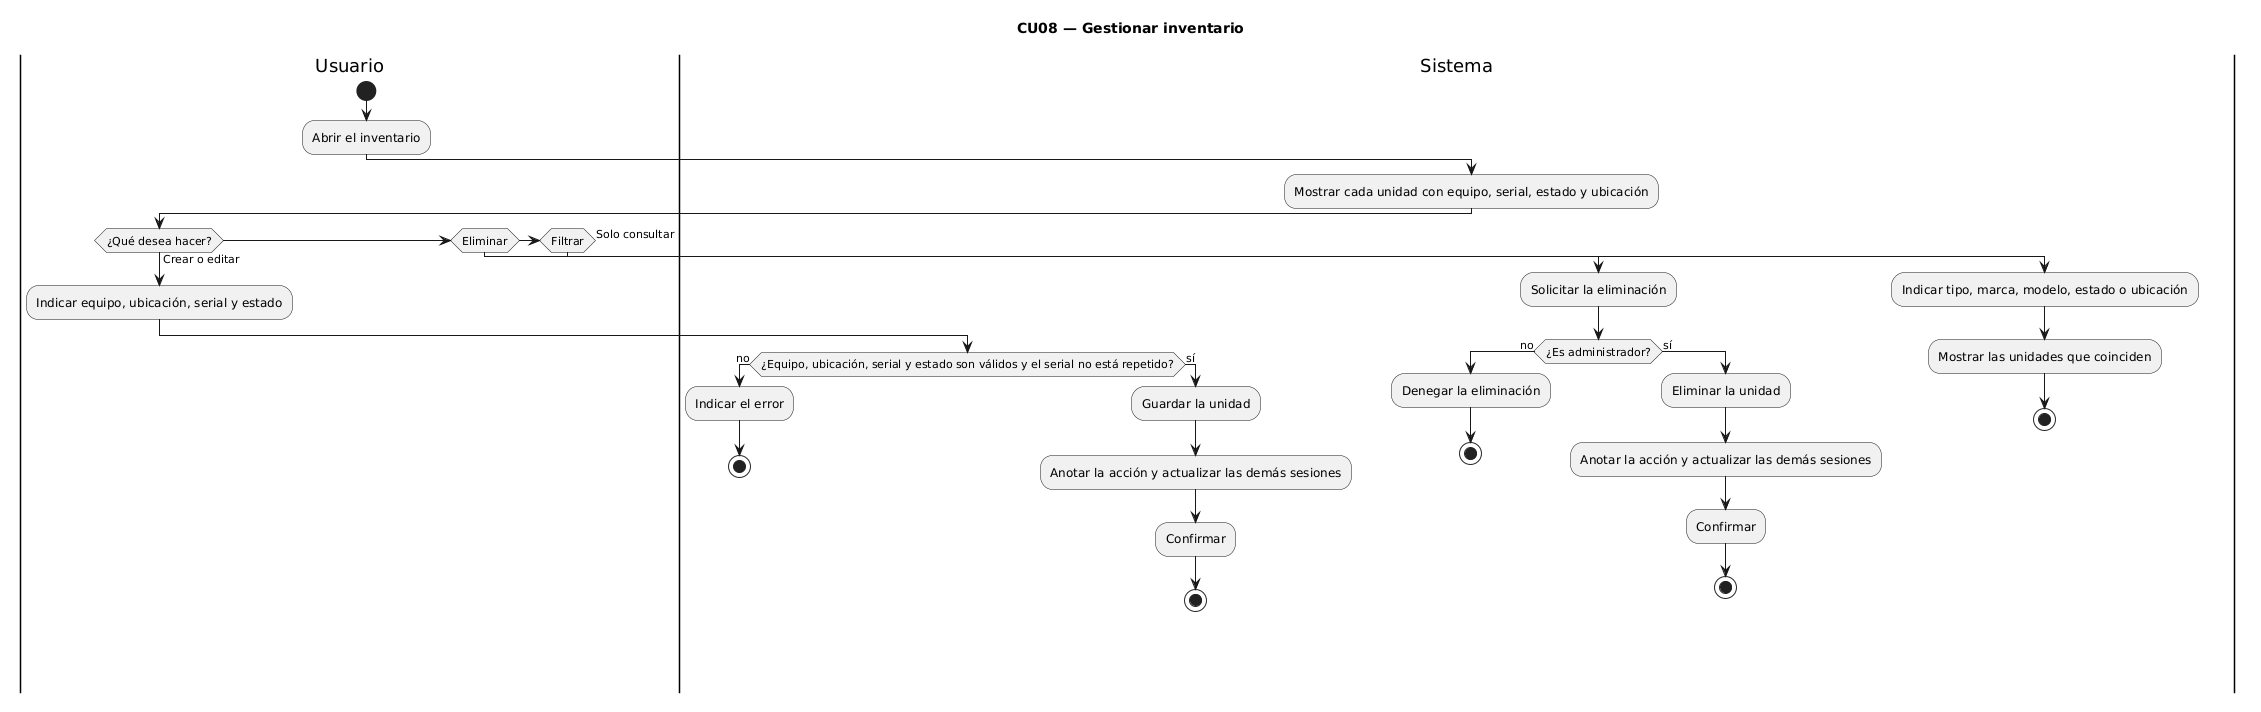

The diagram above was rendered by PlantUML. Its source (embedded in the PNG):
@startuml
title CU08 — Gestionar inventario
|Usuario|
start
:Abrir el inventario;
|Sistema|
:Mostrar cada unidad con equipo, serial, estado y ubicación;
|Usuario|
if (¿Qué desea hacer?) then (Crear o editar)
  :Indicar equipo, ubicación, serial y estado;
  |Sistema|
  if (¿Equipo, ubicación, serial y estado son válidos y el serial no está repetido?) then (no)
    :Indicar el error;
    stop
  else (sí)
    :Guardar la unidad;
    :Anotar la acción y actualizar las demás sesiones;
    :Confirmar;
    stop
  endif
elseif (Eliminar) then
  :Solicitar la eliminación;
  |Sistema|
  if (¿Es administrador?) then (no)
    :Denegar la eliminación;
    stop
  else (sí)
    :Eliminar la unidad;
    :Anotar la acción y actualizar las demás sesiones;
    :Confirmar;
    stop
  endif
elseif (Filtrar) then
  :Indicar tipo, marca, modelo, estado o ubicación;
  |Sistema|
  :Mostrar las unidades que coinciden;
  stop
else (Solo consultar)
  stop
endif
@enduml